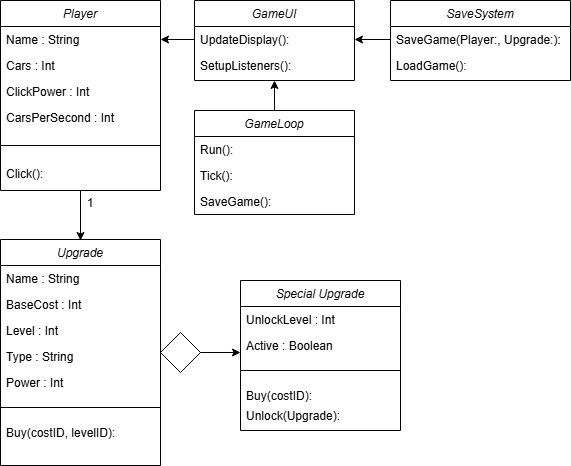

The diagram above was exported from draw.io. Its source (the exported page's mxGraphModel, read from the mxfile embedded in the PNG):
<mxGraphModel dx="1240" dy="572" grid="1" gridSize="10" guides="1" tooltips="1" connect="1" arrows="1" fold="1" page="1" pageScale="1" pageWidth="827" pageHeight="1169" math="0" shadow="0">
  <root>
    <mxCell id="WIyWlLk6GJQsqaUBKTNV-0" />
    <mxCell id="WIyWlLk6GJQsqaUBKTNV-1" parent="WIyWlLk6GJQsqaUBKTNV-0" />
    <mxCell id="mr6Q544bJZLN3XV1hsk6-1" style="edgeStyle=orthogonalEdgeStyle;rounded=0;orthogonalLoop=1;jettySize=auto;html=1;exitX=0.5;exitY=1;exitDx=0;exitDy=0;" parent="WIyWlLk6GJQsqaUBKTNV-1" source="zkfFHV4jXpPFQw0GAbJ--0" edge="1">
      <mxGeometry relative="1" as="geometry">
        <mxPoint x="300" y="360" as="targetPoint" />
      </mxGeometry>
    </mxCell>
    <mxCell id="zkfFHV4jXpPFQw0GAbJ--0" value="Player" style="swimlane;fontStyle=2;align=center;verticalAlign=top;childLayout=stackLayout;horizontal=1;startSize=26;horizontalStack=0;resizeParent=1;resizeLast=0;collapsible=1;marginBottom=0;rounded=0;shadow=0;strokeWidth=1;" parent="WIyWlLk6GJQsqaUBKTNV-1" vertex="1">
      <mxGeometry x="220" y="120" width="160" height="190" as="geometry">
        <mxRectangle x="230" y="140" width="160" height="26" as="alternateBounds" />
      </mxGeometry>
    </mxCell>
    <mxCell id="zkfFHV4jXpPFQw0GAbJ--1" value="Name : String" style="text;align=left;verticalAlign=top;spacingLeft=4;spacingRight=4;overflow=hidden;rotatable=0;points=[[0,0.5],[1,0.5]];portConstraint=eastwest;" parent="zkfFHV4jXpPFQw0GAbJ--0" vertex="1">
      <mxGeometry y="26" width="160" height="26" as="geometry" />
    </mxCell>
    <mxCell id="zkfFHV4jXpPFQw0GAbJ--2" value="Cars : Int" style="text;align=left;verticalAlign=top;spacingLeft=4;spacingRight=4;overflow=hidden;rotatable=0;points=[[0,0.5],[1,0.5]];portConstraint=eastwest;rounded=0;shadow=0;html=0;" parent="zkfFHV4jXpPFQw0GAbJ--0" vertex="1">
      <mxGeometry y="52" width="160" height="26" as="geometry" />
    </mxCell>
    <mxCell id="zkfFHV4jXpPFQw0GAbJ--3" value="ClickPower : Int" style="text;align=left;verticalAlign=top;spacingLeft=4;spacingRight=4;overflow=hidden;rotatable=0;points=[[0,0.5],[1,0.5]];portConstraint=eastwest;rounded=0;shadow=0;html=0;" parent="zkfFHV4jXpPFQw0GAbJ--0" vertex="1">
      <mxGeometry y="78" width="160" height="26" as="geometry" />
    </mxCell>
    <mxCell id="mr6Q544bJZLN3XV1hsk6-0" value="CarsPerSecond : Int" style="text;align=left;verticalAlign=top;spacingLeft=4;spacingRight=4;overflow=hidden;rotatable=0;points=[[0,0.5],[1,0.5]];portConstraint=eastwest;rounded=0;shadow=0;html=0;" parent="zkfFHV4jXpPFQw0GAbJ--0" vertex="1">
      <mxGeometry y="104" width="160" height="26" as="geometry" />
    </mxCell>
    <mxCell id="zkfFHV4jXpPFQw0GAbJ--4" value="" style="line;html=1;strokeWidth=1;align=left;verticalAlign=middle;spacingTop=-1;spacingLeft=3;spacingRight=3;rotatable=0;labelPosition=right;points=[];portConstraint=eastwest;" parent="zkfFHV4jXpPFQw0GAbJ--0" vertex="1">
      <mxGeometry y="130" width="160" height="30" as="geometry" />
    </mxCell>
    <mxCell id="zkfFHV4jXpPFQw0GAbJ--5" value="Click():" style="text;align=left;verticalAlign=top;spacingLeft=4;spacingRight=4;overflow=hidden;rotatable=0;points=[[0,0.5],[1,0.5]];portConstraint=eastwest;" parent="zkfFHV4jXpPFQw0GAbJ--0" vertex="1">
      <mxGeometry y="160" width="160" as="geometry" />
    </mxCell>
    <mxCell id="mr6Q544bJZLN3XV1hsk6-8" value="Upgrade" style="swimlane;fontStyle=2;align=center;verticalAlign=top;childLayout=stackLayout;horizontal=1;startSize=26;horizontalStack=0;resizeParent=1;resizeLast=0;collapsible=1;marginBottom=0;rounded=0;shadow=0;strokeWidth=1;" parent="WIyWlLk6GJQsqaUBKTNV-1" vertex="1">
      <mxGeometry x="220" y="359" width="160" height="226" as="geometry">
        <mxRectangle x="230" y="140" width="160" height="26" as="alternateBounds" />
      </mxGeometry>
    </mxCell>
    <mxCell id="mr6Q544bJZLN3XV1hsk6-9" value="Name : String" style="text;align=left;verticalAlign=top;spacingLeft=4;spacingRight=4;overflow=hidden;rotatable=0;points=[[0,0.5],[1,0.5]];portConstraint=eastwest;" parent="mr6Q544bJZLN3XV1hsk6-8" vertex="1">
      <mxGeometry y="26" width="160" height="26" as="geometry" />
    </mxCell>
    <mxCell id="mr6Q544bJZLN3XV1hsk6-10" value="BaseCost : Int" style="text;align=left;verticalAlign=top;spacingLeft=4;spacingRight=4;overflow=hidden;rotatable=0;points=[[0,0.5],[1,0.5]];portConstraint=eastwest;rounded=0;shadow=0;html=0;" parent="mr6Q544bJZLN3XV1hsk6-8" vertex="1">
      <mxGeometry y="52" width="160" height="26" as="geometry" />
    </mxCell>
    <mxCell id="mr6Q544bJZLN3XV1hsk6-11" value="Level : Int" style="text;align=left;verticalAlign=top;spacingLeft=4;spacingRight=4;overflow=hidden;rotatable=0;points=[[0,0.5],[1,0.5]];portConstraint=eastwest;rounded=0;shadow=0;html=0;" parent="mr6Q544bJZLN3XV1hsk6-8" vertex="1">
      <mxGeometry y="78" width="160" height="26" as="geometry" />
    </mxCell>
    <mxCell id="mr6Q544bJZLN3XV1hsk6-12" value="Type : String" style="text;align=left;verticalAlign=top;spacingLeft=4;spacingRight=4;overflow=hidden;rotatable=0;points=[[0,0.5],[1,0.5]];portConstraint=eastwest;rounded=0;shadow=0;html=0;" parent="mr6Q544bJZLN3XV1hsk6-8" vertex="1">
      <mxGeometry y="104" width="160" height="26" as="geometry" />
    </mxCell>
    <mxCell id="mr6Q544bJZLN3XV1hsk6-15" value="Power : Int" style="text;align=left;verticalAlign=top;spacingLeft=4;spacingRight=4;overflow=hidden;rotatable=0;points=[[0,0.5],[1,0.5]];portConstraint=eastwest;rounded=0;shadow=0;html=0;" parent="mr6Q544bJZLN3XV1hsk6-8" vertex="1">
      <mxGeometry y="130" width="160" height="26" as="geometry" />
    </mxCell>
    <mxCell id="mr6Q544bJZLN3XV1hsk6-13" value="" style="line;html=1;strokeWidth=1;align=left;verticalAlign=middle;spacingTop=-1;spacingLeft=3;spacingRight=3;rotatable=0;labelPosition=right;points=[];portConstraint=eastwest;" parent="mr6Q544bJZLN3XV1hsk6-8" vertex="1">
      <mxGeometry y="156" width="160" height="24" as="geometry" />
    </mxCell>
    <mxCell id="mr6Q544bJZLN3XV1hsk6-14" value="Buy(costID, levelID):" style="text;align=left;verticalAlign=top;spacingLeft=4;spacingRight=4;overflow=hidden;rotatable=0;points=[[0,0.5],[1,0.5]];portConstraint=eastwest;" parent="mr6Q544bJZLN3XV1hsk6-8" vertex="1">
      <mxGeometry y="180" width="160" height="20" as="geometry" />
    </mxCell>
    <mxCell id="mr6Q544bJZLN3XV1hsk6-16" value="Special Upgrade" style="swimlane;fontStyle=2;align=center;verticalAlign=top;childLayout=stackLayout;horizontal=1;startSize=26;horizontalStack=0;resizeParent=1;resizeLast=0;collapsible=1;marginBottom=0;rounded=0;shadow=0;strokeWidth=1;" parent="WIyWlLk6GJQsqaUBKTNV-1" vertex="1">
      <mxGeometry x="460" y="400" width="160" height="150" as="geometry">
        <mxRectangle x="230" y="140" width="160" height="26" as="alternateBounds" />
      </mxGeometry>
    </mxCell>
    <mxCell id="mr6Q544bJZLN3XV1hsk6-18" value="UnlockLevel : Int" style="text;align=left;verticalAlign=top;spacingLeft=4;spacingRight=4;overflow=hidden;rotatable=0;points=[[0,0.5],[1,0.5]];portConstraint=eastwest;rounded=0;shadow=0;html=0;" parent="mr6Q544bJZLN3XV1hsk6-16" vertex="1">
      <mxGeometry y="26" width="160" height="26" as="geometry" />
    </mxCell>
    <mxCell id="mr6Q544bJZLN3XV1hsk6-20" value="Active : Boolean" style="text;align=left;verticalAlign=top;spacingLeft=4;spacingRight=4;overflow=hidden;rotatable=0;points=[[0,0.5],[1,0.5]];portConstraint=eastwest;rounded=0;shadow=0;html=0;" parent="mr6Q544bJZLN3XV1hsk6-16" vertex="1">
      <mxGeometry y="52" width="160" height="26" as="geometry" />
    </mxCell>
    <mxCell id="mr6Q544bJZLN3XV1hsk6-22" value="" style="line;html=1;strokeWidth=1;align=left;verticalAlign=middle;spacingTop=-1;spacingLeft=3;spacingRight=3;rotatable=0;labelPosition=right;points=[];portConstraint=eastwest;" parent="mr6Q544bJZLN3XV1hsk6-16" vertex="1">
      <mxGeometry y="78" width="160" height="24" as="geometry" />
    </mxCell>
    <mxCell id="twbpd9fqogpUUViyOzOd-0" value="Buy(costID):" style="text;align=left;verticalAlign=top;spacingLeft=4;spacingRight=4;overflow=hidden;rotatable=0;points=[[0,0.5],[1,0.5]];portConstraint=eastwest;" vertex="1" parent="mr6Q544bJZLN3XV1hsk6-16">
      <mxGeometry y="102" width="160" height="20" as="geometry" />
    </mxCell>
    <mxCell id="mr6Q544bJZLN3XV1hsk6-23" value="Unlock(Upgrade):" style="text;align=left;verticalAlign=top;spacingLeft=4;spacingRight=4;overflow=hidden;rotatable=0;points=[[0,0.5],[1,0.5]];portConstraint=eastwest;" parent="mr6Q544bJZLN3XV1hsk6-16" vertex="1">
      <mxGeometry y="122" width="160" height="20" as="geometry" />
    </mxCell>
    <mxCell id="mr6Q544bJZLN3XV1hsk6-25" value="GameUI" style="swimlane;fontStyle=2;align=center;verticalAlign=top;childLayout=stackLayout;horizontal=1;startSize=26;horizontalStack=0;resizeParent=1;resizeLast=0;collapsible=1;marginBottom=0;rounded=0;shadow=0;strokeWidth=1;" parent="WIyWlLk6GJQsqaUBKTNV-1" vertex="1">
      <mxGeometry x="414" y="120" width="160" height="80" as="geometry">
        <mxRectangle x="230" y="140" width="160" height="26" as="alternateBounds" />
      </mxGeometry>
    </mxCell>
    <mxCell id="mr6Q544bJZLN3XV1hsk6-27" value="UpdateDisplay():" style="text;align=left;verticalAlign=top;spacingLeft=4;spacingRight=4;overflow=hidden;rotatable=0;points=[[0,0.5],[1,0.5]];portConstraint=eastwest;rounded=0;shadow=0;html=0;" parent="mr6Q544bJZLN3XV1hsk6-25" vertex="1">
      <mxGeometry y="26" width="160" height="26" as="geometry" />
    </mxCell>
    <mxCell id="mr6Q544bJZLN3XV1hsk6-29" value="SetupListeners():" style="text;align=left;verticalAlign=top;spacingLeft=4;spacingRight=4;overflow=hidden;rotatable=0;points=[[0,0.5],[1,0.5]];portConstraint=eastwest;rounded=0;shadow=0;html=0;" parent="mr6Q544bJZLN3XV1hsk6-25" vertex="1">
      <mxGeometry y="52" width="160" height="26" as="geometry" />
    </mxCell>
    <mxCell id="mr6Q544bJZLN3XV1hsk6-45" style="edgeStyle=orthogonalEdgeStyle;rounded=0;orthogonalLoop=1;jettySize=auto;html=1;exitX=0.5;exitY=0;exitDx=0;exitDy=0;entryX=0.5;entryY=1;entryDx=0;entryDy=0;" parent="WIyWlLk6GJQsqaUBKTNV-1" source="mr6Q544bJZLN3XV1hsk6-39" target="mr6Q544bJZLN3XV1hsk6-25" edge="1">
      <mxGeometry relative="1" as="geometry" />
    </mxCell>
    <mxCell id="mr6Q544bJZLN3XV1hsk6-39" value="GameLoop" style="swimlane;fontStyle=2;align=center;verticalAlign=top;childLayout=stackLayout;horizontal=1;startSize=26;horizontalStack=0;resizeParent=1;resizeLast=0;collapsible=1;marginBottom=0;rounded=0;shadow=0;strokeWidth=1;" parent="WIyWlLk6GJQsqaUBKTNV-1" vertex="1">
      <mxGeometry x="414" y="230" width="160" height="104" as="geometry">
        <mxRectangle x="230" y="140" width="160" height="26" as="alternateBounds" />
      </mxGeometry>
    </mxCell>
    <mxCell id="mr6Q544bJZLN3XV1hsk6-40" value="Run():" style="text;align=left;verticalAlign=top;spacingLeft=4;spacingRight=4;overflow=hidden;rotatable=0;points=[[0,0.5],[1,0.5]];portConstraint=eastwest;rounded=0;shadow=0;html=0;" parent="mr6Q544bJZLN3XV1hsk6-39" vertex="1">
      <mxGeometry y="26" width="160" height="26" as="geometry" />
    </mxCell>
    <mxCell id="mr6Q544bJZLN3XV1hsk6-41" value="Tick():" style="text;align=left;verticalAlign=top;spacingLeft=4;spacingRight=4;overflow=hidden;rotatable=0;points=[[0,0.5],[1,0.5]];portConstraint=eastwest;rounded=0;shadow=0;html=0;" parent="mr6Q544bJZLN3XV1hsk6-39" vertex="1">
      <mxGeometry y="52" width="160" height="26" as="geometry" />
    </mxCell>
    <mxCell id="twbpd9fqogpUUViyOzOd-1" value="SaveGame():" style="text;align=left;verticalAlign=top;spacingLeft=4;spacingRight=4;overflow=hidden;rotatable=0;points=[[0,0.5],[1,0.5]];portConstraint=eastwest;rounded=0;shadow=0;html=0;" vertex="1" parent="mr6Q544bJZLN3XV1hsk6-39">
      <mxGeometry y="78" width="160" height="26" as="geometry" />
    </mxCell>
    <mxCell id="mr6Q544bJZLN3XV1hsk6-42" value="1" style="text;html=1;align=center;verticalAlign=middle;whiteSpace=wrap;rounded=0;" parent="WIyWlLk6GJQsqaUBKTNV-1" vertex="1">
      <mxGeometry x="280" y="308" width="60" height="30" as="geometry" />
    </mxCell>
    <mxCell id="mr6Q544bJZLN3XV1hsk6-46" style="edgeStyle=orthogonalEdgeStyle;rounded=0;orthogonalLoop=1;jettySize=auto;html=1;exitX=0;exitY=0.5;exitDx=0;exitDy=0;entryX=1;entryY=0.5;entryDx=0;entryDy=0;" parent="WIyWlLk6GJQsqaUBKTNV-1" source="mr6Q544bJZLN3XV1hsk6-27" target="zkfFHV4jXpPFQw0GAbJ--1" edge="1">
      <mxGeometry relative="1" as="geometry" />
    </mxCell>
    <mxCell id="mr6Q544bJZLN3XV1hsk6-50" value="" style="rhombus;whiteSpace=wrap;html=1;" parent="WIyWlLk6GJQsqaUBKTNV-1" vertex="1">
      <mxGeometry x="380" y="452" width="40" height="40" as="geometry" />
    </mxCell>
    <mxCell id="mr6Q544bJZLN3XV1hsk6-52" style="edgeStyle=orthogonalEdgeStyle;rounded=0;orthogonalLoop=1;jettySize=auto;html=1;exitX=1;exitY=0.5;exitDx=0;exitDy=0;entryX=0;entryY=0.769;entryDx=0;entryDy=0;entryPerimeter=0;" parent="WIyWlLk6GJQsqaUBKTNV-1" source="mr6Q544bJZLN3XV1hsk6-50" target="mr6Q544bJZLN3XV1hsk6-20" edge="1">
      <mxGeometry relative="1" as="geometry" />
    </mxCell>
    <mxCell id="twbpd9fqogpUUViyOzOd-2" value="SaveSystem" style="swimlane;fontStyle=2;align=center;verticalAlign=top;childLayout=stackLayout;horizontal=1;startSize=26;horizontalStack=0;resizeParent=1;resizeLast=0;collapsible=1;marginBottom=0;rounded=0;shadow=0;strokeWidth=1;" vertex="1" parent="WIyWlLk6GJQsqaUBKTNV-1">
      <mxGeometry x="610" y="120" width="180" height="80" as="geometry">
        <mxRectangle x="230" y="140" width="160" height="26" as="alternateBounds" />
      </mxGeometry>
    </mxCell>
    <mxCell id="twbpd9fqogpUUViyOzOd-3" value="SaveGame(Player:, Upgrade:):" style="text;align=left;verticalAlign=top;spacingLeft=4;spacingRight=4;overflow=hidden;rotatable=0;points=[[0,0.5],[1,0.5]];portConstraint=eastwest;rounded=0;shadow=0;html=0;" vertex="1" parent="twbpd9fqogpUUViyOzOd-2">
      <mxGeometry y="26" width="180" height="26" as="geometry" />
    </mxCell>
    <mxCell id="twbpd9fqogpUUViyOzOd-4" value="LoadGame():" style="text;align=left;verticalAlign=top;spacingLeft=4;spacingRight=4;overflow=hidden;rotatable=0;points=[[0,0.5],[1,0.5]];portConstraint=eastwest;rounded=0;shadow=0;html=0;" vertex="1" parent="twbpd9fqogpUUViyOzOd-2">
      <mxGeometry y="52" width="180" height="26" as="geometry" />
    </mxCell>
    <mxCell id="twbpd9fqogpUUViyOzOd-5" style="edgeStyle=orthogonalEdgeStyle;rounded=0;orthogonalLoop=1;jettySize=auto;html=1;exitX=0;exitY=0.5;exitDx=0;exitDy=0;entryX=1;entryY=0.5;entryDx=0;entryDy=0;" edge="1" parent="WIyWlLk6GJQsqaUBKTNV-1" source="twbpd9fqogpUUViyOzOd-3" target="mr6Q544bJZLN3XV1hsk6-27">
      <mxGeometry relative="1" as="geometry" />
    </mxCell>
  </root>
</mxGraphModel>